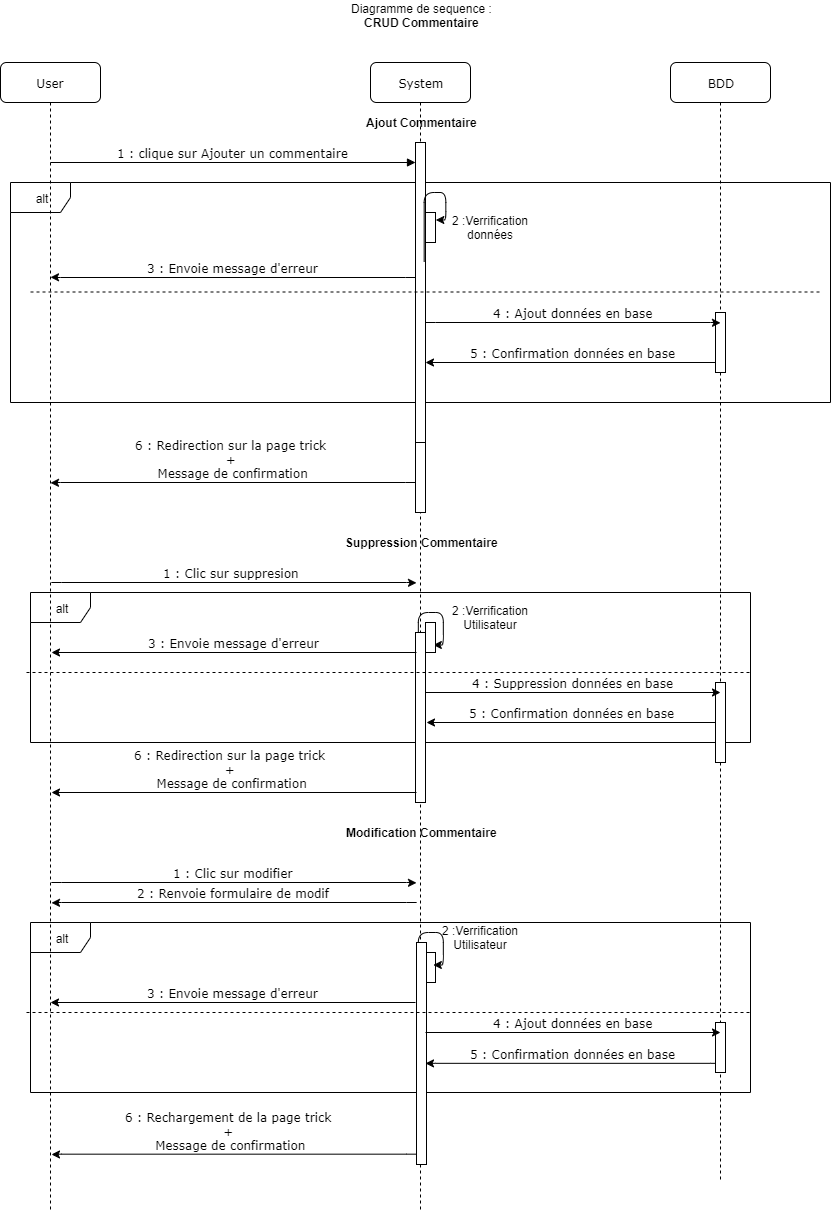

The diagram above was exported from draw.io. Its source (the exported page's mxGraphModel, read from the mxfile embedded in the PNG):
<mxGraphModel dx="893" dy="660" grid="1" gridSize="10" guides="1" tooltips="1" connect="1" arrows="1" fold="1" page="1" pageScale="1" pageWidth="1100" pageHeight="850" background="#ffffff" math="0" shadow="0">
  <root>
    <mxCell id="0" />
    <mxCell id="1" parent="0" />
    <mxCell id="sInztdQpenzCPxwky2-r-21" value="alt" style="shape=umlFrame;whiteSpace=wrap;html=1;" parent="1" vertex="1">
      <mxGeometry x="130" y="940" width="720" height="170" as="geometry" />
    </mxCell>
    <mxCell id="sInztdQpenzCPxwky2-r-8" value="alt" style="shape=umlFrame;whiteSpace=wrap;html=1;" parent="1" vertex="1">
      <mxGeometry x="130" y="610" width="720" height="150" as="geometry" />
    </mxCell>
    <mxCell id="sInztdQpenzCPxwky2-r-32" value="5 : Confirmation données en base" style="html=1;verticalAlign=bottom;endArrow=none;labelBackgroundColor=none;fontFamily=Verdana;fontSize=12;edgeStyle=elbowEdgeStyle;elbow=vertical;startArrow=classic;startFill=1;endFill=0;" parent="1" edge="1">
      <mxGeometry relative="1" as="geometry">
        <mxPoint x="525" y="1080.9099999999999" as="sourcePoint" />
        <mxPoint x="820" y="1080.9099999999999" as="targetPoint" />
        <mxPoint as="offset" />
      </mxGeometry>
    </mxCell>
    <mxCell id="sInztdQpenzCPxwky2-r-17" value="5 : Confirmation données en base" style="html=1;verticalAlign=bottom;endArrow=none;labelBackgroundColor=none;fontFamily=Verdana;fontSize=12;edgeStyle=elbowEdgeStyle;elbow=vertical;startArrow=classic;startFill=1;endFill=0;" parent="1" edge="1">
      <mxGeometry x="-0.0169" relative="1" as="geometry">
        <mxPoint x="526" y="739.9999999999999" as="sourcePoint" />
        <mxPoint x="821" y="739.9999999999999" as="targetPoint" />
        <mxPoint as="offset" />
      </mxGeometry>
    </mxCell>
    <mxCell id="sInztdQpenzCPxwky2-r-18" value="5 : Confirmation données en base" style="html=1;verticalAlign=bottom;endArrow=none;labelBackgroundColor=none;fontFamily=Verdana;fontSize=12;edgeStyle=elbowEdgeStyle;elbow=vertical;startArrow=classic;startFill=1;endFill=0;" parent="1" edge="1">
      <mxGeometry relative="1" as="geometry">
        <mxPoint x="525" y="379.9999999999999" as="sourcePoint" />
        <mxPoint x="820" y="379.9999999999999" as="targetPoint" />
      </mxGeometry>
    </mxCell>
    <mxCell id="sInztdQpenzCPxwky2-r-12" style="edgeStyle=orthogonalEdgeStyle;rounded=1;orthogonalLoop=1;jettySize=auto;html=1;entryX=1.009;entryY=0.249;entryDx=0;entryDy=0;entryPerimeter=0;startArrow=none;startFill=0;endArrow=classic;endFill=1;" parent="1" edge="1">
      <mxGeometry relative="1" as="geometry">
        <Array as="points">
          <mxPoint x="517.5" y="630.1299999999999" />
          <mxPoint x="542.5" y="630.1299999999999" />
          <mxPoint x="542.5" y="662.1299999999999" />
        </Array>
        <mxPoint x="517.5" y="650.1299999999999" as="sourcePoint" />
        <mxPoint x="532.5" y="662.2966666666666" as="targetPoint" />
      </mxGeometry>
    </mxCell>
    <mxCell id="iVb1Nu-RLqh_Ps4pL5e1-4" value="alt" style="shape=umlFrame;whiteSpace=wrap;html=1;" parent="1" vertex="1">
      <mxGeometry x="110" y="200" width="820" height="220" as="geometry" />
    </mxCell>
    <mxCell id="7baba1c4bc27f4b0-2" value="System" style="shape=umlLifeline;perimeter=lifelinePerimeter;whiteSpace=wrap;html=1;container=1;collapsible=0;recursiveResize=0;outlineConnect=0;rounded=1;shadow=0;comic=0;labelBackgroundColor=none;strokeWidth=1;fontFamily=Verdana;fontSize=12;align=center;" parent="1" vertex="1">
      <mxGeometry x="470" y="80" width="100" height="1150" as="geometry" />
    </mxCell>
    <mxCell id="7baba1c4bc27f4b0-10" value="" style="html=1;points=[];perimeter=orthogonalPerimeter;rounded=0;shadow=0;comic=0;labelBackgroundColor=none;strokeWidth=1;fontFamily=Verdana;fontSize=12;align=center;" parent="7baba1c4bc27f4b0-2" vertex="1">
      <mxGeometry x="45" y="80" width="10" height="310" as="geometry" />
    </mxCell>
    <mxCell id="sInztdQpenzCPxwky2-r-9" value="" style="html=1;points=[];perimeter=orthogonalPerimeter;rounded=0;shadow=0;comic=0;labelBackgroundColor=none;strokeWidth=1;fontFamily=Verdana;fontSize=12;align=center;" parent="7baba1c4bc27f4b0-2" vertex="1">
      <mxGeometry x="45" y="570" width="10" height="170" as="geometry" />
    </mxCell>
    <mxCell id="R8rAiLx1q_48ZjMTkozj-2" value="" style="html=1;points=[];perimeter=orthogonalPerimeter;rounded=0;shadow=0;comic=0;labelBackgroundColor=none;strokeWidth=1;fontFamily=Verdana;fontSize=12;align=center;" vertex="1" parent="7baba1c4bc27f4b0-2">
      <mxGeometry x="45" y="380" width="10" height="70" as="geometry" />
    </mxCell>
    <mxCell id="7baba1c4bc27f4b0-3" value="BDD" style="shape=umlLifeline;perimeter=lifelinePerimeter;whiteSpace=wrap;html=1;container=1;collapsible=0;recursiveResize=0;outlineConnect=0;rounded=1;shadow=0;comic=0;labelBackgroundColor=none;strokeWidth=1;fontFamily=Verdana;fontSize=12;align=center;" parent="1" vertex="1">
      <mxGeometry x="770" y="80" width="100" height="1120" as="geometry" />
    </mxCell>
    <mxCell id="7baba1c4bc27f4b0-13" value="" style="html=1;points=[];perimeter=orthogonalPerimeter;rounded=0;shadow=0;comic=0;labelBackgroundColor=none;strokeWidth=1;fontFamily=Verdana;fontSize=12;align=center;" parent="7baba1c4bc27f4b0-3" vertex="1">
      <mxGeometry x="45" y="250" width="10" height="60" as="geometry" />
    </mxCell>
    <mxCell id="sInztdQpenzCPxwky2-r-28" value="" style="html=1;points=[];perimeter=orthogonalPerimeter;rounded=0;shadow=0;comic=0;labelBackgroundColor=none;strokeWidth=1;fontFamily=Verdana;fontSize=12;align=center;" parent="7baba1c4bc27f4b0-3" vertex="1">
      <mxGeometry x="45" y="620" width="10" height="80" as="geometry" />
    </mxCell>
    <mxCell id="sInztdQpenzCPxwky2-r-33" value="" style="html=1;points=[];perimeter=orthogonalPerimeter;rounded=0;shadow=0;comic=0;labelBackgroundColor=none;strokeWidth=1;fontFamily=Verdana;fontSize=12;align=center;" parent="7baba1c4bc27f4b0-3" vertex="1">
      <mxGeometry x="45" y="960" width="10" height="50" as="geometry" />
    </mxCell>
    <mxCell id="7baba1c4bc27f4b0-8" value="User" style="shape=umlLifeline;perimeter=lifelinePerimeter;whiteSpace=wrap;html=1;container=1;collapsible=0;recursiveResize=0;outlineConnect=0;rounded=1;shadow=0;comic=0;labelBackgroundColor=none;strokeWidth=1;fontFamily=Verdana;fontSize=12;align=center;" parent="1" vertex="1">
      <mxGeometry x="100" y="80" width="100" height="1150" as="geometry" />
    </mxCell>
    <mxCell id="7baba1c4bc27f4b0-20" value="1 : clique sur Ajouter un commentaire" style="html=1;verticalAlign=bottom;endArrow=block;labelBackgroundColor=none;fontFamily=Verdana;fontSize=12;edgeStyle=elbowEdgeStyle;elbow=vertical;" parent="1" target="7baba1c4bc27f4b0-10" edge="1">
      <mxGeometry relative="1" as="geometry">
        <mxPoint x="150" y="180" as="sourcePoint" />
        <mxPoint x="280" y="180" as="targetPoint" />
      </mxGeometry>
    </mxCell>
    <mxCell id="iVb1Nu-RLqh_Ps4pL5e1-7" value="" style="html=1;points=[];perimeter=orthogonalPerimeter;rounded=0;shadow=0;comic=0;labelBackgroundColor=none;strokeWidth=1;fontFamily=Verdana;fontSize=12;align=center;strokeColor=#000000;" parent="1" vertex="1">
      <mxGeometry x="525" y="230" width="10" height="30" as="geometry" />
    </mxCell>
    <mxCell id="iVb1Nu-RLqh_Ps4pL5e1-8" style="edgeStyle=orthogonalEdgeStyle;rounded=1;orthogonalLoop=1;jettySize=auto;html=1;entryX=1.009;entryY=0.249;entryDx=0;entryDy=0;entryPerimeter=0;startArrow=none;startFill=0;endArrow=classic;endFill=1;exitX=0.9;exitY=0.385;exitDx=0;exitDy=0;exitPerimeter=0;" parent="1" source="7baba1c4bc27f4b0-10" target="iVb1Nu-RLqh_Ps4pL5e1-7" edge="1">
      <mxGeometry relative="1" as="geometry">
        <Array as="points">
          <mxPoint x="524" y="210" />
          <mxPoint x="545" y="210" />
          <mxPoint x="545" y="237" />
          <mxPoint x="536" y="237" />
        </Array>
        <mxPoint x="590" y="190" as="sourcePoint" />
      </mxGeometry>
    </mxCell>
    <mxCell id="iVb1Nu-RLqh_Ps4pL5e1-9" value="2 :Verrification données" style="text;html=1;strokeColor=none;fillColor=none;align=center;verticalAlign=middle;whiteSpace=wrap;rounded=0;" parent="1" vertex="1">
      <mxGeometry x="550" y="230" width="80" height="30" as="geometry" />
    </mxCell>
    <mxCell id="iVb1Nu-RLqh_Ps4pL5e1-10" value="3 : Envoie message d'erreur" style="html=1;verticalAlign=bottom;endArrow=none;labelBackgroundColor=none;fontFamily=Verdana;fontSize=12;edgeStyle=elbowEdgeStyle;elbow=vertical;startArrow=classic;startFill=1;endFill=0;" parent="1" edge="1">
      <mxGeometry relative="1" as="geometry">
        <mxPoint x="150" y="294.79" as="sourcePoint" />
        <mxPoint x="515" y="294.79" as="targetPoint" />
      </mxGeometry>
    </mxCell>
    <mxCell id="iVb1Nu-RLqh_Ps4pL5e1-11" value="4 : Ajout données en base" style="html=1;verticalAlign=bottom;endArrow=classic;labelBackgroundColor=none;fontFamily=Verdana;fontSize=12;edgeStyle=elbowEdgeStyle;elbow=vertical;startArrow=none;startFill=0;endFill=1;" parent="1" edge="1">
      <mxGeometry relative="1" as="geometry">
        <mxPoint x="525" y="340.33" as="sourcePoint" />
        <mxPoint x="820" y="340.33" as="targetPoint" />
      </mxGeometry>
    </mxCell>
    <mxCell id="iVb1Nu-RLqh_Ps4pL5e1-12" value="6 : Redirection sur la page trick&amp;nbsp;&lt;br&gt;+&amp;nbsp;&lt;br&gt;Message de confirmation" style="html=1;verticalAlign=bottom;endArrow=none;labelBackgroundColor=none;fontFamily=Verdana;fontSize=12;edgeStyle=elbowEdgeStyle;elbow=vertical;startArrow=classic;startFill=1;endFill=0;" parent="1" edge="1">
      <mxGeometry relative="1" as="geometry">
        <mxPoint x="150" y="500.33" as="sourcePoint" />
        <mxPoint x="515" y="500.33" as="targetPoint" />
      </mxGeometry>
    </mxCell>
    <mxCell id="sInztdQpenzCPxwky2-r-1" value="Diagramme de sequence :&lt;br&gt;&lt;b&gt;CRUD Commentaire&lt;/b&gt;" style="text;html=1;align=center;verticalAlign=middle;resizable=0;points=[];;autosize=1;" parent="1" vertex="1">
      <mxGeometry x="441" y="18" width="160" height="30" as="geometry" />
    </mxCell>
    <mxCell id="sInztdQpenzCPxwky2-r-5" value="Ajout Commentaire" style="text;html=1;align=center;verticalAlign=middle;resizable=0;points=[];;autosize=1;fontStyle=1" parent="1" vertex="1">
      <mxGeometry x="456" y="130" width="130" height="20" as="geometry" />
    </mxCell>
    <mxCell id="sInztdQpenzCPxwky2-r-6" value="&lt;b&gt;Suppression Commentaire&lt;/b&gt;" style="text;html=1;align=center;verticalAlign=middle;resizable=0;points=[];;autosize=1;" parent="1" vertex="1">
      <mxGeometry x="436" y="550" width="170" height="20" as="geometry" />
    </mxCell>
    <mxCell id="sInztdQpenzCPxwky2-r-7" value="1 : Clic sur suppresion&amp;nbsp;" style="html=1;verticalAlign=bottom;endArrow=classic;labelBackgroundColor=none;fontFamily=Verdana;fontSize=12;edgeStyle=elbowEdgeStyle;elbow=vertical;startArrow=none;startFill=0;endFill=1;" parent="1" edge="1">
      <mxGeometry relative="1" as="geometry">
        <mxPoint x="151" y="600.33" as="sourcePoint" />
        <mxPoint x="516" y="600.33" as="targetPoint" />
      </mxGeometry>
    </mxCell>
    <mxCell id="sInztdQpenzCPxwky2-r-10" value="" style="html=1;points=[];perimeter=orthogonalPerimeter;rounded=0;shadow=0;comic=0;labelBackgroundColor=none;strokeWidth=1;fontFamily=Verdana;fontSize=12;align=center;strokeColor=#000000;" parent="1" vertex="1">
      <mxGeometry x="525" y="640" width="10" height="30" as="geometry" />
    </mxCell>
    <mxCell id="sInztdQpenzCPxwky2-r-11" value="2 :Verrification Utilisateur" style="text;html=1;strokeColor=none;fillColor=none;align=center;verticalAlign=middle;whiteSpace=wrap;rounded=0;" parent="1" vertex="1">
      <mxGeometry x="550" y="620" width="80" height="30" as="geometry" />
    </mxCell>
    <mxCell id="sInztdQpenzCPxwky2-r-13" value="3 : Envoie message d'erreur" style="html=1;verticalAlign=bottom;endArrow=none;labelBackgroundColor=none;fontFamily=Verdana;fontSize=12;edgeStyle=elbowEdgeStyle;elbow=vertical;startArrow=classic;startFill=1;endFill=0;" parent="1" edge="1">
      <mxGeometry relative="1" as="geometry">
        <mxPoint x="151" y="670" as="sourcePoint" />
        <mxPoint x="516" y="670" as="targetPoint" />
      </mxGeometry>
    </mxCell>
    <mxCell id="sInztdQpenzCPxwky2-r-14" value="4 : Suppression données en base" style="html=1;verticalAlign=bottom;endArrow=classic;labelBackgroundColor=none;fontFamily=Verdana;fontSize=12;edgeStyle=elbowEdgeStyle;elbow=vertical;startArrow=none;startFill=0;endFill=1;" parent="1" edge="1">
      <mxGeometry relative="1" as="geometry">
        <mxPoint x="525" y="709.9999999999999" as="sourcePoint" />
        <mxPoint x="820" y="709.9999999999999" as="targetPoint" />
      </mxGeometry>
    </mxCell>
    <mxCell id="sInztdQpenzCPxwky2-r-16" value="6 : Redirection sur la page trick&amp;nbsp;&lt;br&gt;+&amp;nbsp;&lt;br&gt;Message de confirmation" style="html=1;verticalAlign=bottom;endArrow=none;labelBackgroundColor=none;fontFamily=Verdana;fontSize=12;edgeStyle=elbowEdgeStyle;elbow=vertical;startArrow=classic;startFill=1;endFill=0;" parent="1" edge="1">
      <mxGeometry x="-0.0137" relative="1" as="geometry">
        <mxPoint x="151" y="809.9999999999999" as="sourcePoint" />
        <mxPoint x="516" y="809.9999999999999" as="targetPoint" />
        <mxPoint as="offset" />
      </mxGeometry>
    </mxCell>
    <mxCell id="sInztdQpenzCPxwky2-r-20" value="1 : Clic sur modifier" style="html=1;verticalAlign=bottom;endArrow=classic;labelBackgroundColor=none;fontFamily=Verdana;fontSize=12;edgeStyle=elbowEdgeStyle;elbow=vertical;startArrow=none;startFill=0;endFill=1;" parent="1" edge="1">
      <mxGeometry relative="1" as="geometry">
        <mxPoint x="151" y="900.3299999999999" as="sourcePoint" />
        <mxPoint x="516" y="900.3299999999999" as="targetPoint" />
      </mxGeometry>
    </mxCell>
    <mxCell id="sInztdQpenzCPxwky2-r-22" value="" style="html=1;points=[];perimeter=orthogonalPerimeter;rounded=0;shadow=0;comic=0;labelBackgroundColor=none;strokeWidth=1;fontFamily=Verdana;fontSize=12;align=center;strokeColor=#000000;" parent="1" vertex="1">
      <mxGeometry x="525" y="970" width="10" height="30" as="geometry" />
    </mxCell>
    <mxCell id="sInztdQpenzCPxwky2-r-23" value="2 :Verrification Utilisateur" style="text;html=1;strokeColor=none;fillColor=none;align=center;verticalAlign=middle;whiteSpace=wrap;rounded=0;" parent="1" vertex="1">
      <mxGeometry x="540" y="940" width="80" height="30" as="geometry" />
    </mxCell>
    <mxCell id="sInztdQpenzCPxwky2-r-24" style="edgeStyle=orthogonalEdgeStyle;rounded=1;orthogonalLoop=1;jettySize=auto;html=1;entryX=1.009;entryY=0.249;entryDx=0;entryDy=0;entryPerimeter=0;startArrow=none;startFill=0;endArrow=classic;endFill=1;" parent="1" edge="1">
      <mxGeometry relative="1" as="geometry">
        <Array as="points">
          <mxPoint x="517.5" y="950.3299999999999" />
          <mxPoint x="542.5" y="950.3299999999999" />
          <mxPoint x="542.5" y="982.3299999999999" />
        </Array>
        <mxPoint x="517.5" y="970.5" as="sourcePoint" />
        <mxPoint x="532.5" y="982.1666666666667" as="targetPoint" />
      </mxGeometry>
    </mxCell>
    <mxCell id="sInztdQpenzCPxwky2-r-25" value="3 : Envoie message d'erreur" style="html=1;verticalAlign=bottom;endArrow=none;labelBackgroundColor=none;fontFamily=Verdana;fontSize=12;edgeStyle=elbowEdgeStyle;elbow=vertical;startArrow=classic;startFill=1;endFill=0;" parent="1" edge="1">
      <mxGeometry relative="1" as="geometry">
        <mxPoint x="150" y="1020" as="sourcePoint" />
        <mxPoint x="515" y="1020" as="targetPoint" />
      </mxGeometry>
    </mxCell>
    <mxCell id="sInztdQpenzCPxwky2-r-26" value="" style="html=1;points=[];perimeter=orthogonalPerimeter;rounded=0;shadow=0;comic=0;labelBackgroundColor=none;strokeWidth=1;fontFamily=Verdana;fontSize=12;align=center;" parent="1" vertex="1">
      <mxGeometry x="516" y="960" width="10" height="222" as="geometry" />
    </mxCell>
    <mxCell id="sInztdQpenzCPxwky2-r-27" value="&lt;b&gt;Modification Commentaire&lt;/b&gt;" style="text;html=1;align=center;verticalAlign=middle;resizable=0;points=[];;autosize=1;" parent="1" vertex="1">
      <mxGeometry x="436" y="840" width="170" height="20" as="geometry" />
    </mxCell>
    <mxCell id="sInztdQpenzCPxwky2-r-31" value="4 : Ajout données en base" style="html=1;verticalAlign=bottom;endArrow=classic;labelBackgroundColor=none;fontFamily=Verdana;fontSize=12;edgeStyle=elbowEdgeStyle;elbow=vertical;startArrow=none;startFill=0;endFill=1;" parent="1" edge="1">
      <mxGeometry relative="1" as="geometry">
        <mxPoint x="525" y="1050" as="sourcePoint" />
        <mxPoint x="820" y="1050" as="targetPoint" />
        <mxPoint as="offset" />
      </mxGeometry>
    </mxCell>
    <mxCell id="sInztdQpenzCPxwky2-r-34" value="6 : Rechargement de la page trick&amp;nbsp;&lt;br&gt;+&amp;nbsp;&lt;br&gt;Message de confirmation" style="html=1;verticalAlign=bottom;endArrow=none;labelBackgroundColor=none;fontFamily=Verdana;fontSize=12;edgeStyle=elbowEdgeStyle;elbow=vertical;startArrow=classic;startFill=1;endFill=0;" parent="1" edge="1">
      <mxGeometry x="-0.0137" relative="1" as="geometry">
        <mxPoint x="151" y="1171.9999999999998" as="sourcePoint" />
        <mxPoint x="516" y="1171.9999999999998" as="targetPoint" />
        <mxPoint as="offset" />
      </mxGeometry>
    </mxCell>
    <mxCell id="R8rAiLx1q_48ZjMTkozj-1" value="" style="endArrow=none;dashed=1;html=1;" edge="1" parent="1">
      <mxGeometry width="50" height="50" relative="1" as="geometry">
        <mxPoint x="130" y="309.5" as="sourcePoint" />
        <mxPoint x="920" y="309.5" as="targetPoint" />
      </mxGeometry>
    </mxCell>
    <mxCell id="R8rAiLx1q_48ZjMTkozj-4" value="" style="endArrow=none;dashed=1;html=1;" edge="1" parent="1">
      <mxGeometry width="50" height="50" relative="1" as="geometry">
        <mxPoint x="126" y="689.9999999999999" as="sourcePoint" />
        <mxPoint x="850" y="690" as="targetPoint" />
      </mxGeometry>
    </mxCell>
    <mxCell id="R8rAiLx1q_48ZjMTkozj-5" value="2 : Renvoie formulaire de modif" style="html=1;verticalAlign=bottom;endArrow=none;labelBackgroundColor=none;fontFamily=Verdana;fontSize=12;edgeStyle=elbowEdgeStyle;elbow=vertical;startArrow=classic;startFill=1;endFill=0;" edge="1" parent="1">
      <mxGeometry relative="1" as="geometry">
        <mxPoint x="151" y="920.3299999999999" as="sourcePoint" />
        <mxPoint x="516" y="920.3299999999999" as="targetPoint" />
      </mxGeometry>
    </mxCell>
    <mxCell id="R8rAiLx1q_48ZjMTkozj-6" value="" style="endArrow=none;dashed=1;html=1;" edge="1" parent="1">
      <mxGeometry width="50" height="50" relative="1" as="geometry">
        <mxPoint x="126" y="1030" as="sourcePoint" />
        <mxPoint x="850" y="1030" as="targetPoint" />
      </mxGeometry>
    </mxCell>
  </root>
</mxGraphModel>